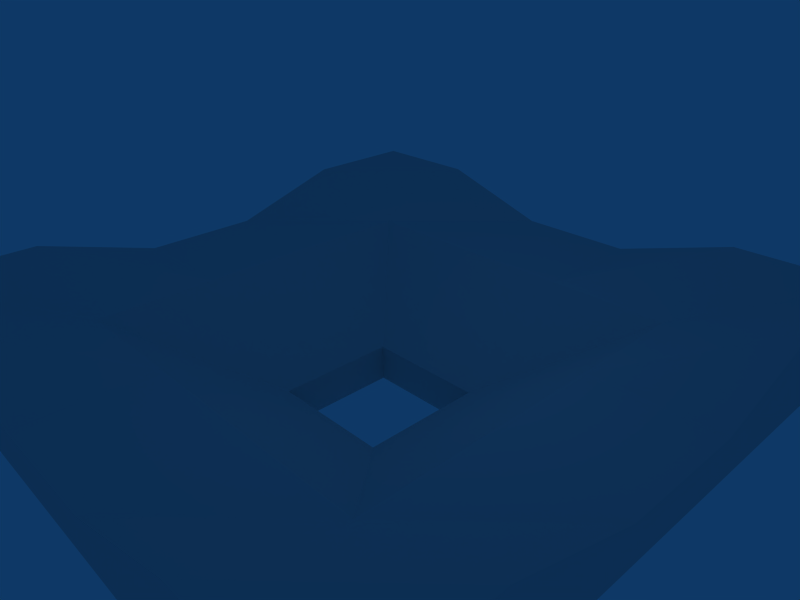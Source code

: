 # Source: hole.blend  (saved by Blender 2.49.2; exported with 4.5.12 LTS)
import bpy
from mathutils import Matrix  # noqa: F401  (used for matrix-valued properties, if any)

bpy.ops.wm.read_factory_settings(use_empty=True)
scene = bpy.context.scene
scene.name = 'Scene'

# ---- collections
col_collection_1 = bpy.data.collections.new('Collection 1'); scene.collection.children.link(col_collection_1)

# ---- materials (node trees are filled in below, after node groups)
mat_material = bpy.data.materials.new('Material')
mat_material.alpha_threshold = 0.0
mat_material.roughness = 0.5
mat_material.specular_intensity = 0.0
mat_material.line_color = (0.0, 0.0, 0.0, 1.0)

# ---- material node trees

# ---- world
world_world = bpy.data.worlds.new('World'); scene.world = world_world
world_world.color = (0.05656, 0.2208, 0.4)
world_world.use_sun_shadow = False
world_world.sun_shadow_jitter_overblur = 0.0
world_world.cycles.sampling_method = 'MANUAL'
world_world.cycles.sample_map_resolution = 256

# ---- cameras
cam_camera = bpy.data.cameras.new('Camera')
cam_camera.passepartout_alpha = 0.2
cam_camera.clip_end = 100.0
cam_camera.lens = 35.0
cam_camera.ortho_scale = 7.314
cam_camera.show_passepartout = False
cam_camera.show_safe_areas = True
cam_camera.dof.focus_distance = 0.0
cam_camera.dof.aperture_fstop = 128.0

# ---- lights
light_spot = bpy.data.lights.new('Spot', 'POINT')
light_spot.transmission_factor = 0.0
light_spot.cutoff_distance = 30.0
light_spot.energy = 100.0
light_spot.shadow_buffer_clip_start = 1.001
light_spot.shadow_soft_size = 1.0
light_spot.shadow_maximum_resolution = 0.006
light_spot.use_absolute_resolution = True
light_spot.cycles.use_multiple_importance_sampling = False

# ---- meshes
me_cube = bpy.data.meshes.new('Cube')
me_cube.from_pydata([(16.0, 16.0, -1.0), (16.0, -16.0, -1.0), (-16.0, -16.0, -1.0), (-16.0, 16.0, -1.0), (16.0, 16.0, 3.0), (16.0, -16.0, 3.0), (-16.0, -16.0, 3.0), (-16.0, 16.0, 3.0), (16.0, 9.6, -1.0), (16.0, 3.2, -1.0), (16.0, -3.2, -1.0), (16.0, -9.6, -1.0), (-16.0, -9.6, -1.0), (-16.0, -3.2, -1.0), (-16.0, 3.2, -1.0), (-16.0, 9.6, -1.0), (16.0, 9.6, 3.0), (16.0, 3.2, 1.0), (16.0, -3.2, 1.0), (16.0, -9.6, 3.0), (-16.0, -9.6, 3.0), (-16.0, -3.2, 1.0), (-16.0, 3.2, 1.0), (-16.0, 9.6, 3.0), (9.6, -16.0, -1.0), (3.2, -16.0, -1.0), (-3.2, -16.0, -1.0), (-9.6, -16.0, -1.0), (9.6, 16.0, -1.0), (3.2, 16.0, -1.0), (-3.2, 16.0, -1.0), (-9.6, 16.0, -1.0), (9.6, -16.0, 3.0), (3.2, -16.0, 1.0), (-3.2, -16.0, 1.0), (-9.6, -16.0, 3.0), (9.6, 16.0, 3.0), (3.2, 16.0, 1.0), (-3.2, 16.0, 1.0), (-9.6, 16.0, 3.0), (-9.6, 9.6, -1.0), (-3.2, 9.6, -1.0), (3.2, 9.6, -1.0), (9.6, 9.6, -1.0), (-9.6, 3.2, -1.0), (-3.2, 3.2, -5.0), (3.2, 3.2, -5.0), (9.6, 3.2, -1.0), (-9.6, -3.2, -1.0), (-3.2, -3.2, -5.0), (3.2, -3.2, -5.0), (9.6, -3.2, -1.0), (-9.6, -9.6, -1.0), (-3.2, -9.6, -1.0), (3.2, -9.6, -1.0), (9.6, -9.6, -1.0), (-9.6, 9.6, 1.0), (-3.2, 9.6, 1.0), (3.2, 9.6, 1.0), (9.6, 9.6, 1.0), (-9.6, 3.2, 1.0), (-3.2, 3.2, -3.0), (3.2, 3.2, -3.0), (9.6, 3.2, 1.0), (-9.6, -3.2, 1.0), (-3.2, -3.2, -3.0), (3.2, -3.2, -3.0), (9.6, -3.2, 1.0), (-9.6, -9.6, 1.0), (-3.2, -9.6, 1.0), (3.2, -9.6, 1.0), (9.6, -9.6, 1.0)], [], [(8, 0, 4, 16), (16, 17, 9, 8), (17, 18, 10, 9), (18, 19, 11, 10), (19, 5, 1, 11), (6, 20, 12, 2), (20, 21, 13, 12), (21, 22, 14, 13), (22, 23, 15, 14), (23, 7, 3, 15), (5, 32, 24, 1), (32, 33, 25, 24), (33, 34, 26, 25), (34, 35, 27, 26), (35, 6, 2, 27), (0, 28, 36, 4), (28, 29, 37, 36), (29, 30, 38, 37), (30, 31, 39, 38), (31, 3, 7, 39), (28, 0, 8, 43), (43, 42, 29, 28), (42, 41, 30, 29), (41, 40, 31, 30), (40, 15, 3, 31), (9, 47, 43, 8), (47, 46, 42, 43), (46, 45, 41, 42), (45, 44, 40, 41), (44, 14, 15, 40), (10, 51, 47, 9), (51, 50, 46, 47), (49, 48, 44, 45), (48, 13, 14, 44), (11, 55, 51, 10), (55, 54, 50, 51), (54, 53, 49, 50), (53, 52, 48, 49), (52, 12, 13, 48), (1, 24, 55, 11), (24, 25, 54, 55), (25, 26, 53, 54), (26, 27, 52, 53), (27, 2, 12, 52), (23, 56, 39, 7), (56, 57, 38, 39), (57, 58, 37, 38), (58, 59, 36, 37), (59, 16, 4, 36), (22, 60, 56, 23), (61, 62, 58, 57), (63, 17, 16, 59), (21, 64, 60, 22), (64, 65, 61, 60), (66, 67, 63, 62), (67, 18, 17, 63), (20, 68, 64, 21), (69, 70, 66, 65), (71, 19, 18, 67), (6, 35, 68, 20), (35, 34, 69, 68), (34, 33, 70, 69), (33, 32, 71, 70), (32, 5, 19, 71), (46, 50, 66, 62), (45, 46, 62, 61), (45, 61, 65, 49), (49, 65, 66, 50), (66, 71, 67), (66, 70, 71), (56, 61, 57), (56, 60, 61), (65, 68, 69), (64, 68, 65), (59, 62, 63), (58, 62, 59)])
_uv = me_cube.uv_layers.new(name='UVTex')
_uv.uv.foreach_set('vector', [1.83, -1.101, 1.828, -1.5, 1.994, -1.5, 1.995, -1.101, 1.995, -1.101, 2.162, -0.7025, 1.831, -0.7018, 1.83, -1.101, 2.162, -0.7025, 2.164, -0.3036, 1.833, -0.3028, 1.831, -0.7018, 2.164, -0.3036, 2.0, 0.09573, 1.835, 0.09611, 1.833, -0.3028, 2.0, 0.09573, 2.002, 0.4947, 1.836, 0.495, 1.835, 0.09611, 1.666, -1.5, 1.664, -1.101, 1.499, -1.101, 1.5, -1.5, 1.664, -1.101, 1.828, -0.7014, 1.497, -0.7021, 1.499, -1.101, 1.828, -0.7014, 1.827, -0.3024, 1.496, -0.3032, 1.497, -0.7021, 1.827, -0.3024, 1.659, 0.09611, 1.494, 0.09573, 1.496, -0.3032, 1.659, 0.09611, 1.658, 0.495, 1.492, 0.4947, 1.494, 0.09573, 1.33, -1.5, 1.328, -1.101, 1.163, -1.101, 1.164, -1.5, 1.328, -1.101, 1.492, -0.7014, 1.161, -0.7021, 1.163, -1.101, 1.492, -0.7014, 1.491, -0.3024, 1.16, -0.3032, 1.161, -0.7021, 1.491, -0.3024, 1.324, 0.09611, 1.158, 0.09573, 1.16, -0.3032, 1.324, 0.09611, 1.322, 0.495, 1.156, 0.4947, 1.158, 0.09573, 2.172, 0.495, 2.171, 0.09611, 2.336, 0.09573, 2.338, 0.4947, 2.171, 0.09611, 2.169, -0.3028, 2.5, -0.3036, 2.336, 0.09573, 2.169, -0.3028, 2.167, -0.7018, 2.498, -0.7025, 2.5, -0.3036, 2.167, -0.7018, 2.166, -1.101, 2.331, -1.101, 2.498, -0.7025, 2.166, -1.101, 2.164, -1.5, 2.33, -1.5, 2.331, -1.101, -0.9622, 0.4996, -1.492, 0.5008, -1.494, 0.1018, -0.9639, 0.1006, -0.9639, 0.1006, -0.4342, 0.0994, -0.4326, 0.4983, -0.9622, 0.4996, -0.4342, 0.0994, 0.09545, 0.09817, 0.09707, 0.4971, -0.4326, 0.4983, 0.09545, 0.09817, 0.6251, 0.09695, 0.6267, 0.4959, 0.09707, 0.4971, 0.6251, 0.09695, 1.155, 0.09573, 1.156, 0.4947, 0.6267, 0.4959, -1.495, -0.2971, -0.9655, -0.2983, -0.9639, 0.1006, -1.494, 0.1018, -0.9655, -0.2983, -0.4358, -0.2995, -0.4342, 0.0994, -0.9639, 0.1006, -0.4358, -0.2995, 0.09383, -0.3008, 0.09545, 0.09817, -0.4342, 0.0994, 0.09383, -0.3008, 0.6235, -0.302, 0.6251, 0.09695, 0.09545, 0.09817, 0.6235, -0.302, 1.153, -0.3032, 1.155, 0.09573, 0.6251, 0.09695, -1.497, -0.696, -0.9671, -0.6972, -0.9655, -0.2983, -1.495, -0.2971, -0.9671, -0.6972, -0.4374, -0.6985, -0.4358, -0.2995, -0.9655, -0.2983, 0.0922, -0.6997, 0.6219, -0.7009, 0.6235, -0.302, 0.09383, -0.3008, 0.6219, -0.7009, 1.152, -0.7021, 1.153, -0.3032, 0.6235, -0.302, -1.498, -1.095, -0.9687, -1.096, -0.9671, -0.6972, -1.497, -0.696, -0.9687, -1.096, -0.4391, -1.097, -0.4374, -0.6985, -0.9671, -0.6972, -0.4391, -1.097, 0.09058, -1.099, 0.0922, -0.6997, -0.4374, -0.6985, 0.09058, -1.099, 0.6202, -1.1, 0.6219, -0.7009, 0.0922, -0.6997, 0.6202, -1.1, 1.15, -1.101, 1.152, -0.7021, 0.6219, -0.7009, -1.5, -1.494, -0.9703, -1.495, -0.9687, -1.096, -1.498, -1.095, -0.9703, -1.495, -0.4407, -1.496, -0.4391, -1.097, -0.9687, -1.096, -0.4407, -1.496, 0.08895, -1.498, 0.09058, -1.099, -0.4391, -1.097, 0.08895, -1.498, 0.6186, -1.499, 0.6202, -1.1, 0.09058, -1.099, 0.6186, -1.499, 1.148, -1.5, 1.15, -1.101, 0.6202, -1.1, -0.9685, 0.5022, -0.9549, 0.9113, -1.498, 0.9011, -1.498, 0.5026, -0.9549, 0.9113, -0.9694, 1.299, -1.492, 1.305, -1.498, 0.9011, -0.9694, 1.299, -0.9699, 1.698, -1.492, 1.704, -1.492, 1.305, -0.9699, 1.698, -0.9564, 2.107, -1.5, 2.097, -1.492, 1.704, -0.9564, 2.107, -0.9708, 2.495, -1.5, 2.495, -1.5, 2.097, -0.4323, 0.5071, -0.4397, 0.9004, -0.9549, 0.9113, -0.9685, 0.5022, -0.4402, 1.299, -0.4407, 1.698, -0.9699, 1.698, -0.9694, 1.299, -0.4412, 2.096, -0.4346, 2.5, -0.9708, 2.495, -0.9564, 2.107, 0.0969, 0.5068, 0.08943, 0.9001, -0.4397, 0.9004, -0.4323, 0.5071, 0.08943, 0.9001, 0.08896, 1.299, -0.4402, 1.299, -0.4397, 0.9004, 0.08848, 1.697, 0.08801, 2.096, -0.4412, 2.096, -0.4407, 1.698, 0.08801, 2.096, 0.09453, 2.5, -0.4346, 2.5, -0.4412, 2.096, 0.6191, 0.5011, 0.6326, 0.9102, 0.08943, 0.9001, 0.0969, 0.5068, 0.6181, 1.298, 0.6177, 1.697, 0.08848, 1.697, 0.08896, 1.299, 0.6312, 2.106, 0.6167, 2.494, 0.09453, 2.5, 0.08801, 2.096, 1.148, 0.5008, 1.148, 0.8994, 0.6326, 0.9102, 0.6191, 0.5011, 1.148, 0.8994, 1.154, 1.303, 0.6181, 1.298, 0.6326, 0.9102, 1.154, 1.303, 1.154, 1.702, 0.6177, 1.697, 0.6181, 1.298, 1.154, 1.702, 1.146, 2.095, 0.6312, 2.106, 0.6177, 1.697, 1.146, 2.095, 1.146, 2.494, 0.6167, 2.494, 0.6312, 2.106, 1.655, 0.894, 1.656, 0.495, 2.153, 0.4962, 2.151, 0.8951, 1.156, 1.294, 1.158, 0.8951, 1.655, 0.8963, 1.653, 1.295, 1.656, 0.8951, 2.153, 0.8963, 2.151, 1.295, 1.655, 1.294, 1.158, 0.495, 1.655, 0.4962, 1.653, 0.8951, 1.156, 0.894, 0.08848, 1.697, 0.6312, 2.106, 0.08801, 2.096, 0.08848, 1.697, 0.6177, 1.697, 0.6312, 2.106, -0.9549, 0.9113, -0.4402, 1.299, -0.9694, 1.299, -0.9549, 0.9113, -0.4397, 0.9004, -0.4402, 1.299, 0.08896, 1.299, 0.6326, 0.9102, 0.6181, 1.298, 0.08943, 0.9001, 0.6326, 0.9102, 0.08896, 1.299, -0.9564, 2.107, -0.4407, 1.698, -0.4412, 2.096, -0.9699, 1.698, -0.4407, 1.698, -0.9564, 2.107])
me_cube.materials.append(mat_material)
me_cube.use_remesh_preserve_volume = False
me_cube.use_remesh_preserve_attributes = False
me_cube.use_mirror_vertex_groups = False
me_cube.auto_texspace = False
me_cube.update()

# ---- objects
ob_cube = bpy.data.objects.new('Cube', me_cube)
ob_lamp = bpy.data.objects.new('Lamp', light_spot)
ob_camera = bpy.data.objects.new('Camera', cam_camera)

# ---- transforms, parenting, visibility, modifiers, constraints
ob_cube.location = (0.0, 0.0, 0.0)
ob_cube.lock_rotations_4d = False
ob_cube.empty_display_type = 'ARROWS'
ob_cube.lineart.crease_threshold = 0.0
ob_lamp.location = (4.076, 1.005, 10.9)
ob_lamp.rotation_euler = (0.6503, 0.05522, 1.866)
ob_lamp.lock_rotations_4d = False
ob_lamp.empty_display_type = 'ARROWS'
ob_lamp.color = (0.0, 0.0, 0.0, 0.0)
ob_lamp.lineart.crease_threshold = 0.0
ob_camera.location = (24.81, -21.58, 18.49)
ob_camera.rotation_euler = (1.109, 0.01082, 0.8149)
ob_camera.scale = (3.316, 3.316, 3.316)
ob_camera.lock_rotations_4d = False
ob_camera.empty_display_type = 'ARROWS'
ob_camera.color = (0.0, 0.0, 0.0, 0.0)
ob_camera.display_type = 'WIRE'
ob_camera.lineart.crease_threshold = 0.0

# ---- collection membership
col_collection_1.objects.link(ob_cube)
col_collection_1.objects.link(ob_lamp)
col_collection_1.objects.link(ob_camera)

# ---- scene / render settings (as saved in the file)
scene.camera = ob_camera
scene.frame_start = 1; scene.frame_end = 250; scene.frame_set(1)
scene.render.engine = 'BLENDER_EEVEE_NEXT'
scene.render.image_settings.file_format = 'JPEG'
scene.render.image_settings.color_mode = 'RGB'
scene.render.image_settings.compression = 90
scene.render.resolution_x = 800
scene.render.resolution_y = 600
scene.render.pixel_aspect_x = 100.0
scene.render.pixel_aspect_y = 100.0
scene.render.fps = 25
scene.render.dither_intensity = 0.0
scene.render.use_compositing = False
scene.render.use_sequencer = False
scene.render.bake_margin = 2
scene.render.bake_bias = 0.0
scene.render.use_stamp_time = False
scene.render.use_stamp_date = False
scene.render.use_stamp_frame = False
scene.render.use_stamp_camera = False
scene.render.use_stamp_scene = False
scene.render.use_stamp_filename = False
scene.render.use_stamp_render_time = False
scene.render.stamp_font_size = 0
scene.cycles.use_denoising = False
scene.cycles.samples = 10
scene.cycles.sampling_pattern = 'TABULATED_SOBOL'
scene.cycles.light_sampling_threshold = 0.0
scene.cycles.use_adaptive_sampling = False
scene.cycles.use_light_tree = False
scene.cycles.blur_glossy = 0.0
scene.cycles.volume_bounces = 1
scene.cycles.pixel_filter_type = 'GAUSSIAN'
scene.cycles.sample_clamp_indirect = 0.0
scene.view_settings.view_transform = 'Raw'
bpy.context.view_layer.update()
